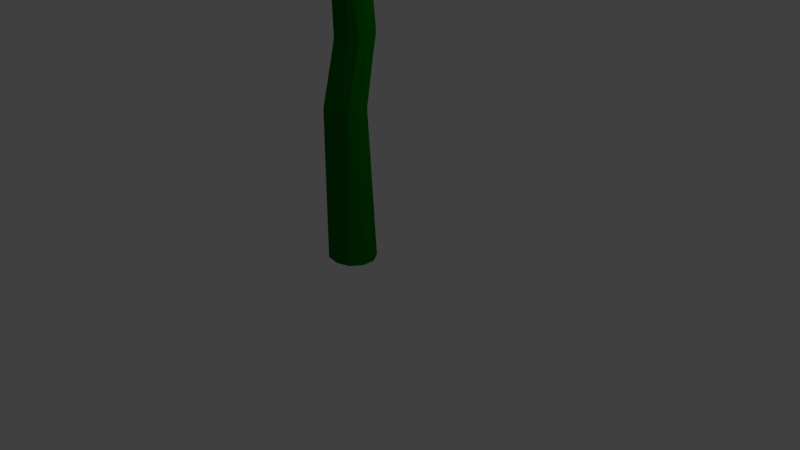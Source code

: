 # Source: sow_thistle_pickable_flower.blend  (saved by Blender 2.77.0; exported with 4.5.12 LTS)
import bpy
from mathutils import Matrix  # noqa: F401  (used for matrix-valued properties, if any)

bpy.ops.wm.read_factory_settings(use_empty=True)
scene = bpy.context.scene
scene.name = 'Scene'

# ---- collections
col_collection_1 = bpy.data.collections.new('Collection 1'); scene.collection.children.link(col_collection_1)

# ---- materials (node trees are filled in below, after node groups)
mat_grass = bpy.data.materials.new('Grass')
mat_grass.alpha_threshold = 0.0
mat_grass.use_transparent_shadow = False
mat_grass.diffuse_color = (0.0, 0.1574, 0.001305, 1.0)
mat_grass.roughness = 0.5
mat_center = bpy.data.materials.new('Center')
mat_center.alpha_threshold = 0.0
mat_center.use_transparent_shadow = False
mat_center.diffuse_color = (0.6237, 0.8, 0.04864, 1.0)
mat_center.roughness = 0.5
mat_flowerleaves_002 = bpy.data.materials.new('FlowerLeaves.002')
mat_flowerleaves_002.alpha_threshold = 0.0
mat_flowerleaves_002.use_transparent_shadow = False
mat_flowerleaves_002.diffuse_color = (0.3343, 0.1329, 0.0, 1.0)
mat_flowerleaves_002.specular_color = (1.0, 0.6689, 0.9695)
mat_flowerleaves_002.roughness = 0.5

# ---- material node trees

# ---- world
world_world = bpy.data.worlds.new('World'); scene.world = world_world
world_world.color = (0.05088, 0.05088, 0.05088)
world_world.use_sun_shadow = False
world_world.sun_shadow_jitter_overblur = 0.0
world_world.cycles.sampling_method = 'MANUAL'

# ---- cameras
cam_camera = bpy.data.cameras.new('Camera')
cam_camera.clip_end = 100.0
cam_camera.lens = 35.0
cam_camera.sensor_width = 32.0
cam_camera.sensor_height = 18.0
cam_camera.ortho_scale = 7.314
cam_camera.dof.focus_distance = 0.0
cam_camera.dof.aperture_fstop = 128.0

# ---- lights
light_lamp = bpy.data.lights.new('Lamp', 'POINT')
light_lamp.transmission_factor = 0.0
light_lamp.cutoff_distance = 30.0
light_lamp.energy = 100.0
light_lamp.shadow_buffer_clip_start = 1.001
light_lamp.shadow_soft_size = 0.1
light_lamp.shadow_maximum_resolution = 0.006
light_lamp.use_absolute_resolution = True

# ---- meshes
me_cylinder = bpy.data.meshes.new('Cylinder')
me_cylinder.from_pydata([(0.003683, -0.4976, 4.112), (6.576, -5.273, 4.372), (-2.507, -8.224, 4.372), (-8.12, -0.4976, 4.372), (-2.507, 7.229, 4.372), (6.576, 4.278, 4.372), (2.514, -8.224, 4.794), (-6.569, -5.273, 4.794), (-6.569, 4.278, 4.794), (2.514, 7.229, 4.794), (8.128, -0.4976, 4.794), (0.003683, -0.4976, 4.486), (0.7036, 1.657, 4.413), (4.577, -0.4976, 4.499), (1.442, 3.93, 4.496), (1.678, -5.651, 4.472), (-3.8, 2.266, 4.495), (-3.811, -3.269, 4.494), (0.7036, 1.657, 4.413), (1.882, -0.4976, 4.425), (-1.341, -1.474, 4.432), (-1.648, 0.7023, 4.42), (0.533, -2.127, 4.431), (8.128, -0.4976, 4.794), (2.514, -8.224, 4.794), (-6.569, -5.273, 4.794), (-6.569, 4.278, 4.794), (2.514, 7.229, 4.794), (1.678, -5.651, 4.472), (-3.811, -3.269, 4.494), (1.442, 3.93, 4.496), (-3.8, 2.266, 4.495), (4.577, -0.4976, 4.499), (0.7036, 1.657, 4.413), (0.7035, 1.648, 4.621), (1.442, 3.93, 4.496), (0.533, -2.127, 4.431), (1.678, -5.651, 4.472), (-1.648, 0.7023, 4.42), (-3.8, 2.266, 4.495), (-1.341, -1.474, 4.432), (-3.811, -3.269, 4.494), (4.577, -0.4976, 4.499), (1.882, -0.4976, 4.425), (8.094, -0.5475, 4.955), (1.442, 3.93, 4.496), (0.533, -2.127, 4.431), (1.678, -5.651, 4.472), (-1.648, 0.7023, 4.42), (-3.8, 2.266, 4.495), (-1.341, -1.474, 4.432), (-3.811, -3.269, 4.494), (4.577, -0.4976, 4.499), (1.882, -0.4976, 4.425), (1.259, 3.357, 4.723), (1.442, 3.921, 4.704), (0.5329, -2.136, 4.639), (1.678, -5.66, 4.679), (-1.648, 0.6935, 4.628), (-3.801, 2.257, 4.702), (-1.341, -1.483, 4.64), (-3.812, -3.278, 4.702), (4.577, -0.5064, 4.706), (1.882, -0.5064, 4.633), (2.605, -7.997, 4.737), (-6.519, -5.022, 4.626), (-6.044, 3.774, 4.802), (2.492, 6.739, 4.886), (-1.405, -7.749, 4.885), (-6.321, -1.172, 4.915), (-4.639, 3.785, 4.889), (4.84, 3.825, 4.918), (-2.538, 5.414, 4.916), (5.558, -3.584, 4.922), (0.03249, 0.9192, -1.0), (0.1933, 0.5847, 1.0), (0.5666, 0.7457, -1.0), (0.537, 0.4731, 1.0), (0.8967, 0.2913, -1.0), (0.7494, 0.1807, 1.0), (0.8967, -0.2702, -1.0), (0.7494, -0.1807, 1.0), (0.5666, -0.7246, -1.0), (0.537, -0.4731, 1.0), (0.03249, -0.8981, -1.0), (0.1933, -0.5847, 1.0), (-0.5878, -0.809, -1.0), (-0.5287, -0.7511, 1.0), (-0.9511, -0.309, -1.0), (-0.9511, -0.309, 1.0), (-0.9511, 0.309, -1.0), (-0.9511, 0.309, 1.0), (-0.5016, 0.7457, -1.0), (-0.5287, 0.7511, 1.0), (-0.1227, -0.2298, 4.333), (0.1574, -0.3208, 4.333), (0.3305, -0.559, 4.333), (0.3305, -0.8535, 4.333), (0.1574, -1.092, 4.333), (-0.1227, -1.183, 4.333), (-0.4027, -1.092, 4.333), (-0.5758, -0.8535, 4.333), (-0.5758, -0.559, 4.333), (-0.4027, -0.3208, 4.333), (0.2038, 0.9951, 3.06), (0.4519, 0.6536, 3.06), (-0.599, 0.9951, 3.06), (-0.1976, 1.126, 3.06), (-0.8471, 0.6536, 3.06), (-0.8471, 0.2316, 3.06), (-0.599, -0.1099, 3.06), (-0.1976, -0.2403, 3.06), (0.2038, -0.1099, 3.06), (0.4519, 0.2316, 3.06), (0.5334, 0.9944, 1.851), (-0.1561, 1.31, 1.886), (0.2424, 1.263, 1.875), (-0.7742, 1.241, 1.895), (-1.006, 0.7641, 1.869), (-0.9093, 0.2483, 1.834), (-0.5221, -0.1094, 1.802), (0.07805, 0.05601, 1.8), (0.4319, 0.2483, 1.805), (0.6058, 0.6067, 1.824), (0.1888, 0.5692, 3.472), (-0.5355, 0.5692, 3.472), (-0.7593, 0.2611, 3.472), (-0.7593, -0.1197, 3.472), (-0.5355, -0.4277, 3.472), (-0.1733, -0.5454, 3.472), (0.1888, -0.4277, 3.472), (0.4126, -0.1197, 3.472), (0.4126, 0.2611, 3.472), (-0.1733, 0.6868, 3.472), (-1.407, 2.213, 3.757), (-1.419, 2.417, 3.566), (-1.605, 2.357, 3.566), (-1.575, 2.159, 3.757)], [], [(0, 2, 1), (1, 5, 0), (0, 3, 2), (0, 4, 3), (0, 5, 4), (1, 10, 5), (2, 6, 1), (3, 7, 2), (4, 8, 3), (5, 9, 4), (1, 6, 10), (2, 7, 6), (3, 8, 7), (4, 9, 8), (5, 10, 9), (17, 29, 31, 16), (16, 31, 30, 14), (6, 24, 23, 10), (9, 27, 26, 8), (15, 28, 29, 17), (24, 64, 44, 23), (19, 43, 36, 22), (16, 39, 41, 17), (21, 38, 33, 18), (14, 35, 39, 16), (20, 40, 38, 21), (21, 11, 20), (22, 11, 19), (19, 11, 18), (20, 11, 22), (18, 11, 21), (27, 67, 66, 26), (30, 71, 73, 32), (26, 66, 65, 25), (32, 73, 68, 28), (10, 23, 27, 9), (13, 32, 28, 15), (7, 25, 24, 6), (8, 26, 25, 7), (14, 30, 32, 13), (36, 46, 50, 40), (42, 52, 45, 35), (33, 12, 53, 43), (37, 47, 52, 42), (39, 49, 51, 41), (15, 37, 42, 13), (18, 33, 43, 19), (13, 42, 35, 14), (22, 36, 40, 20), (17, 41, 37, 15), (50, 60, 58, 48), (46, 56, 60, 50), (52, 62, 55, 45), (12, 34, 63, 53), (47, 57, 62, 52), (40, 50, 48, 38), (41, 51, 47, 37), (38, 48, 12, 33), (35, 45, 49, 39), (43, 53, 46, 36), (55, 54, 34, 58, 59), (57, 56, 63, 62), (62, 63, 34, 54, 55), (61, 60, 56, 57), (59, 58, 60, 61), (51, 61, 57, 47), (48, 58, 34, 12), (45, 55, 59, 49), (53, 63, 56, 46), (49, 59, 61, 51), (64, 68, 73, 44), (65, 69, 68, 64), (66, 70, 72, 69, 65), (67, 71, 72, 70, 66), (44, 73, 71, 67), (28, 68, 69, 29), (23, 44, 67, 27), (31, 72, 71, 30), (25, 65, 64, 24), (29, 69, 72, 31), (74, 76, 77, 75), (76, 78, 79, 77), (78, 80, 81, 79), (80, 82, 83, 81), (82, 84, 85, 83), (84, 86, 87, 85), (86, 88, 89, 87), (88, 90, 91, 89), (132, 96, 95, 124), (90, 92, 93, 91), (92, 74, 75, 93), (74, 92, 90, 88, 86, 84, 82, 80, 78, 76), (95, 96, 97, 98, 99, 100, 101, 102, 103, 94), (133, 94, 103, 125), (125, 103, 102, 126), (126, 102, 101, 127), (127, 101, 100, 128), (128, 100, 99, 129), (129, 99, 98, 130), (130, 98, 97, 131), (124, 95, 94, 133), (131, 97, 96, 132), (123, 113, 105, 114), (116, 104, 107, 115), (122, 112, 113, 123), (121, 111, 112, 122), (120, 110, 111, 121), (119, 109, 110, 120), (118, 108, 109, 119), (117, 106, 108, 118), (115, 107, 106, 117), (114, 105, 104, 116), (79, 114, 116, 77), (75, 115, 117, 93), (93, 117, 118, 91), (91, 118, 119, 89), (89, 119, 120, 87), (87, 120, 121, 85), (85, 121, 122, 83), (83, 122, 123, 81), (77, 116, 115, 75), (81, 123, 114, 79), (113, 131, 132, 105), (104, 124, 133, 107), (112, 130, 131, 113), (111, 129, 130, 112), (110, 128, 129, 111), (109, 127, 128, 110), (108, 126, 127, 109), (106, 125, 126, 108), (106, 136, 137, 125), (105, 132, 124, 104), (135, 134, 137, 136), (107, 135, 136, 106), (133, 134, 135, 107), (125, 137, 134, 133)])
me_cylinder.polygons.foreach_set('material_index', [2, 2, 2, 2, 2, 2, 2, 2, 2, 2, 2, 2, 2, 2, 2, 2, 1, 2, 2, 2, 2, 1, 2, 1, 1, 1, 1, 1, 1, 1, 1, 2, 2, 2, 2, 2, 2, 2, 2, 2, 1, 2, 1, 2, 2, 2, 1, 2, 1, 2, 1, 1, 2, 1, 2, 1, 2, 1, 1, 1, 2, 2, 2, 2, 2, 2, 1, 1, 1, 2, 2, 2, 2, 2, 2, 2, 2, 2, 2, 2, 0, 0, 0, 0, 0, 0, 0, 0, 0, 0, 0, 0, 0, 0, 0, 0, 0, 0, 0, 0, 0, 0, 0, 0, 0, 0, 0, 0, 0, 0, 0, 0, 0, 0, 0, 0, 0, 0, 0, 0, 0, 0, 0, 0, 0, 0, 0, 0, 0, 0, 0, 0, 0, 0, 0, 0])
me_cylinder.materials.append(mat_grass)
me_cylinder.materials.append(mat_center)
me_cylinder.materials.append(mat_flowerleaves_002)
me_cylinder.use_remesh_preserve_volume = False
me_cylinder.use_remesh_preserve_attributes = False
me_cylinder.use_mirror_vertex_groups = False
me_cylinder.update()

# ---- objects
ob_cylinder = bpy.data.objects.new('Cylinder', me_cylinder)
ob_lamp = bpy.data.objects.new('Lamp', light_lamp)
ob_camera = bpy.data.objects.new('Camera', cam_camera)

# ---- transforms, parenting, visibility, modifiers, constraints
ob_cylinder.location = (-0.2046, -0.1624, 0.9648)
ob_cylinder.scale = (0.3205, 0.3205, 1.0)
ob_cylinder.display_type = 'SOLID'
ob_cylinder.lineart.crease_threshold = 0.0
ob_lamp.location = (4.076, 1.005, 5.904)
ob_lamp.rotation_euler = (0.6503, 0.05522, 1.866)
ob_lamp.lock_rotations_4d = False
ob_lamp.empty_display_type = 'ARROWS'
ob_lamp.color = (0.0, 0.0, 0.0, 0.0)
ob_lamp.lineart.crease_threshold = 0.0
ob_camera.location = (7.481, -6.508, 5.344)
ob_camera.rotation_euler = (1.109, 0.01082, 0.8149)
ob_camera.lock_rotations_4d = False
ob_camera.empty_display_type = 'ARROWS'
ob_camera.color = (0.0, 0.0, 0.0, 0.0)
ob_camera.display_type = 'WIRE'
ob_camera.lineart.crease_threshold = 0.0

# ---- collection membership
col_collection_1.objects.link(ob_cylinder)
col_collection_1.objects.link(ob_lamp)
col_collection_1.objects.link(ob_camera)

# ---- scene / render settings (as saved in the file)
scene.camera = ob_camera
scene.frame_start = 1; scene.frame_end = 250; scene.frame_set(1)
scene.render.engine = 'BLENDER_EEVEE_NEXT'
scene.render.resolution_percentage = 50
scene.render.dither_intensity = 0.0
scene.render.film_transparent = True
scene.cycles.use_denoising = False
scene.cycles.samples = 128
scene.cycles.sampling_pattern = 'TABULATED_SOBOL'
scene.cycles.light_sampling_threshold = 0.0
scene.cycles.use_adaptive_sampling = False
scene.cycles.use_light_tree = False
scene.cycles.blur_glossy = 0.0
scene.cycles.sample_clamp_indirect = 0.0
scene.view_settings.view_transform = 'Standard'
bpy.context.view_layer.update()
